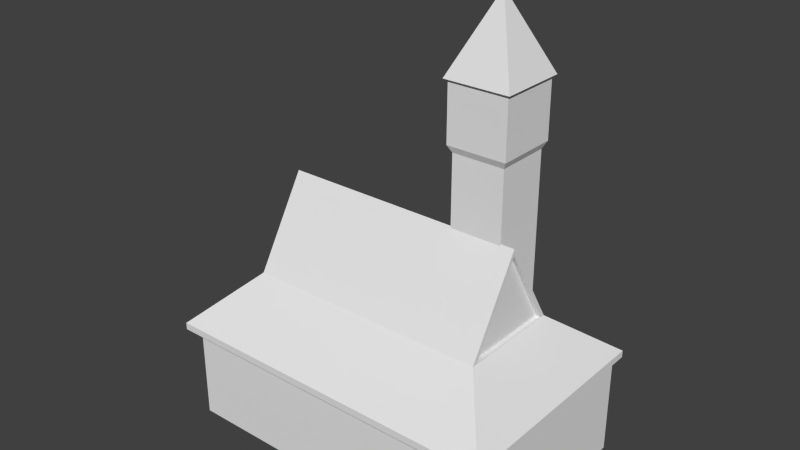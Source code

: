 # Source: Hall.blend  (saved by Blender 2.73.0; exported with 4.5.12 LTS)
import bpy
from mathutils import Matrix  # noqa: F401  (used for matrix-valued properties, if any)

bpy.ops.wm.read_factory_settings(use_empty=True)
scene = bpy.context.scene
scene.name = 'Scene'

# ---- collections
col_collection_1 = bpy.data.collections.new('Collection 1'); scene.collection.children.link(col_collection_1)

# ---- world
world_world = bpy.data.worlds.new('World'); scene.world = world_world
world_world.color = (0.05088, 0.05088, 0.05088)
world_world.use_sun_shadow = False
world_world.sun_shadow_jitter_overblur = 0.0
world_world.cycles.sampling_method = 'MANUAL'
world_world.cycles.sample_map_resolution = 256

# ---- meshes
me_cube_002 = bpy.data.meshes.new('Cube.002')
me_cube_002.from_pydata([(-0.05827, -1.283, 0.5883), (-0.05827, 1.126, 0.5883), (2.267, 1.126, 0.5883), (2.267, -1.283, 0.5883), (-0.05827, -1.283, 7.814), (-0.05827, 1.126, 7.814), (2.267, 1.126, 7.814), (2.267, -1.283, 7.814), (-10.41, -6.195, -1.68), (-10.41, 3.899, -1.68), (5.054, 3.899, -1.68), (5.054, -6.195, -1.68), (-10.41, -6.195, -1.365), (-10.41, 3.899, -1.365), (5.054, 3.899, -1.365), (5.054, -6.195, -1.365), (-10.41, -6.195, -1.365), (-10.41, 3.899, -1.365), (5.054, 3.899, -1.365), (5.054, -6.195, -1.365), (-10.41, -6.195, -1.365), (-10.41, 3.899, -1.365), (5.054, 3.899, -1.365), (5.054, -6.195, -1.365), (-8.167, -3.606, 0.8055), (-8.167, 1.116, 0.8055), (2.86, 1.116, 0.8055), (2.86, -3.606, 0.8055), (-8.167, -3.606, 0.8055), (-8.167, 1.116, 0.8055), (2.86, 1.116, 0.8055), (2.86, -3.606, 0.8055), (-8.167, -3.606, 0.8055), (-8.167, 1.116, 0.8055), (2.86, 1.116, 0.8055), (2.86, -3.606, 0.8055), (-8.167, -1.245, 4.76), (2.86, -1.245, 4.76), (-0.05827, -1.283, 7.814), (-0.05827, 1.126, 7.814), (2.267, 1.126, 7.814), (2.267, -1.283, 7.814), (-0.2154, -1.446, 8.128), (-0.2154, 1.288, 8.128), (2.424, 1.288, 8.128), (2.424, -1.446, 8.128), (-0.2154, -1.446, 10.63), (-0.2154, 1.288, 10.63), (2.424, 1.288, 10.63), (2.424, -1.446, 10.63), (-0.3448, -1.58, 10.71), (-0.3448, 1.422, 10.71), (2.553, 1.422, 10.71), (2.553, -1.58, 10.71), (1.104, -0.07895, 13.95), (-0.05186, 1.288, 8.284), (2.26, 1.288, 8.284), (-0.05186, 1.288, 10.48), (2.26, 1.288, 10.48), (-0.05186, 1.195, 8.284), (2.26, 1.195, 8.284), (-0.05186, 1.195, 10.48), (2.26, 1.195, 10.48), (2.86, 0.8647, 0.8284), (2.86, -3.355, 0.8284), (2.86, -1.245, 4.479), (2.659, 0.8647, 0.8284), (2.659, -3.355, 0.8284), (2.659, -1.245, 4.479), (-8.167, -3.374, 0.8122), (-8.167, 0.8835, 0.8122), (-8.167, -1.245, 4.501), (-7.998, -3.374, 0.8122), (-7.998, 0.8835, 0.8122), (-7.998, -1.245, 4.501), (-10.41, 3.577, -1.365), (-10.41, 3.577, -1.68), (5.054, 3.577, -1.365), (5.054, 3.577, -1.68), (-10.41, 3.577, -1.365), (5.054, 3.577, -1.365), (-10.41, 3.577, -1.365), (5.054, 3.577, -1.365), (-8.167, 0.9654, 0.8055), (2.86, 0.9654, 0.8055), (-8.167, 0.9654, 0.8055), (2.86, 0.9654, 0.8055), (2.86, 0.7303, 0.8284), (2.659, 0.7303, 0.8284), (-8.167, 0.748, 0.8122), (-7.998, 0.748, 0.8122), (-10.41, 2.891, -1.68), (5.054, 2.891, -1.365), (5.054, 2.891, -1.365), (5.054, 2.891, -1.365), (2.86, 0.6445, 0.8055), (2.86, 0.6445, 0.8055), (2.86, 0.95, 1.083), (-8.167, 0.95, 1.083), (2.86, 0.4436, 0.8284), (2.86, 0.7166, 1.085), (2.659, 0.4436, 0.8284), (2.659, 0.7166, 1.085), (-8.167, 0.7341, 1.071), (-7.998, 0.7341, 1.071), (-10.41, 2.891, -1.365), (5.054, 2.891, -1.68), (-10.41, 2.891, -1.365), (-10.41, 2.891, -1.365), (-8.167, 0.6445, 0.8055), (-8.167, 0.6445, 0.8055), (-8.167, 0.4587, 0.8122), (-7.998, 0.4587, 0.8122), (-10.15, 3.899, -1.365), (-10.15, 3.899, -1.68), (-10.15, -6.195, -1.365), (-10.15, -6.195, -1.68), (-10.15, 3.899, -1.365), (-10.15, -6.195, -1.365), (-10.15, 3.899, -1.365), (-10.15, -6.195, -1.365), (-9.956, 3.258, -1.68), (-9.956, 2.573, -1.68), (-9.558, 3.899, -1.365), (-9.558, -6.195, -1.68), (-9.558, 3.899, -1.365), (-9.558, 3.899, -1.365), (-9.367, 3.258, -1.68), (-9.367, 2.573, -1.68), (-9.558, 3.899, -1.68), (-9.558, -6.195, -1.365), (-9.558, -6.195, -1.365), (-9.558, -6.195, -1.365), (-9.956, 3.258, -6.054), (-9.956, 2.573, -6.054), (-9.367, 3.258, -6.054), (-9.367, 2.573, -6.054), (-6.418, 3.258, -1.68), (-6.418, 2.573, -1.68), (-5.829, 3.258, -1.68), (-5.829, 2.573, -1.68), (-6.418, 3.258, -6.054), (-6.418, 2.573, -6.054), (-5.829, 3.258, -6.054), (-5.829, 2.573, -6.054), (-2.757, 3.258, -1.68), (-2.757, 2.573, -1.68), (-2.169, 3.258, -1.68), (-2.169, 2.573, -1.68), (-2.757, 3.258, -6.054), (-2.757, 2.573, -6.054), (-2.169, 3.258, -6.054), (-2.169, 2.573, -6.054)], [], [(4, 5, 1, 0), (5, 6, 2, 1), (6, 7, 3, 2), (7, 4, 0, 3), (0, 1, 2, 3), (4, 7, 41, 38), (75, 13, 9, 76), (123, 14, 10, 129), (92, 15, 11, 106), (115, 12, 8, 116), (127, 129, 10, 78), (130, 15, 19, 131), (131, 19, 23, 132), (77, 14, 18, 80), (113, 13, 17, 117), (105, 12, 16, 107), (20, 120, 132, 23, 27, 24), (80, 18, 22, 82), (117, 17, 21, 119), (107, 16, 20, 108), (24, 27, 35, 32), (82, 22, 26, 84), (22, 126, 119, 21, 25, 26), (108, 20, 24, 109), (27, 24, 28, 31), (26, 25, 29, 30), (84, 26, 34, 86), (26, 25, 33, 34), (109, 24, 32, 110), (37, 35, 64, 65), (32, 35, 37, 36), (97, 98, 36, 37), (98, 33, 70, 103), (38, 41, 45, 42), (7, 6, 40, 41), (6, 5, 39, 40), (5, 4, 38, 39), (42, 45, 49, 46), (41, 40, 44, 45), (40, 39, 43, 44), (39, 38, 42, 43), (46, 49, 53, 50), (45, 44, 48, 49), (43, 47, 57, 55), (43, 42, 46, 47), (49, 48, 52, 53), (48, 47, 51, 52), (47, 46, 50, 51), (50, 53, 54), (53, 52, 54), (52, 51, 54), (51, 50, 54), (55, 57, 61, 59), (48, 44, 56, 58), (47, 48, 58, 57), (44, 43, 55, 56), (60, 59, 61, 62), (58, 56, 60, 62), (57, 58, 62, 61), (56, 55, 59, 60), (65, 64, 67, 68), (97, 37, 65, 100), (86, 34, 63, 87), (101, 88, 66, 102), (100, 65, 68, 102), (87, 63, 66, 88), (103, 70, 73, 104), (32, 36, 71, 69), (110, 32, 69, 111), (104, 112, 72, 74), (69, 71, 74, 72), (111, 69, 72, 112), (70, 89, 90, 73), (33, 85, 89, 70), (99, 87, 88, 101), (96, 86, 87, 99), (25, 83, 85, 33), (95, 84, 86, 96), (21, 81, 83, 25), (94, 82, 84, 95), (17, 79, 81, 21), (93, 80, 82, 94), (13, 75, 79, 17), (92, 77, 80, 93), (128, 127, 78, 106), (14, 77, 78, 10), (105, 75, 76, 91), (12, 105, 91, 8), (124, 128, 106, 11), (15, 92, 93, 19), (19, 93, 94, 23), (23, 94, 95, 27), (27, 95, 96, 35), (35, 96, 99, 64), (64, 99, 101, 67), (89, 111, 112, 90), (73, 90, 112, 104), (85, 110, 111, 89), (71, 103, 104, 74), (63, 100, 102, 66), (67, 101, 102, 68), (34, 97, 100, 63), (36, 98, 103, 71), (34, 33, 98, 97), (83, 109, 110, 85), (81, 108, 109, 83), (79, 107, 108, 81), (75, 105, 107, 79), (77, 92, 106, 78), (8, 91, 122, 116), (91, 76, 121, 122), (125, 117, 119, 126), (123, 113, 117, 125), (16, 118, 120, 20), (12, 115, 118, 16), (76, 9, 114, 121), (130, 115, 116, 124), (13, 113, 114, 9), (15, 130, 124, 11), (14, 123, 125, 18), (18, 125, 126, 22), (116, 122, 128, 124), (127, 128, 136, 135), (118, 131, 132, 120), (115, 130, 131, 118), (121, 114, 129, 127), (113, 123, 129, 114), (134, 133, 135, 136), (128, 122, 134, 136), (121, 127, 135, 133), (122, 121, 133, 134), (139, 140, 144, 143), (142, 141, 143, 144), (140, 138, 142, 144), (137, 139, 143, 141), (138, 137, 141, 142), (147, 148, 152, 151), (150, 149, 151, 152), (148, 146, 150, 152), (145, 147, 151, 149), (146, 145, 149, 150)])
me_cube_002.use_remesh_preserve_volume = False
me_cube_002.use_remesh_preserve_attributes = False
me_cube_002.use_mirror_vertex_groups = False
me_cube_002.update()
me_cube_001 = bpy.data.meshes.new('Cube.001')
me_cube_001.from_pydata([(-7.826, -5.188, -3.43), (-7.826, 3.862, -3.43), (7.17, 3.862, -3.43), (7.17, -5.188, -3.43), (-7.826, -5.188, -2.926), (-7.826, 3.862, -2.926), (7.17, 3.862, -2.926), (7.17, -5.188, -2.926), (2.917, 3.862, -2.926), (2.917, 3.862, -3.43), (2.917, -5.188, -2.926), (2.917, -5.188, -3.43), (-7.826, 0.6326, -2.926), (-7.826, 0.6326, -3.43), (7.17, 0.6326, -2.926), (7.17, 0.6326, -3.43), (2.917, 0.6326, -2.926), (2.917, 0.6326, -3.43), (-7.325, 3.862, -3.43), (-7.325, -5.188, -2.926), (-7.325, 3.862, -2.926), (-7.325, -5.188, -3.43), (-7.325, 0.6326, -3.43), (-7.325, 0.6326, -2.926), (-7.826, -4.723, -3.43), (7.17, -4.723, -2.926), (2.917, -4.723, -2.926), (2.917, -4.723, -3.43), (-7.826, -4.723, -2.926), (7.17, -4.723, -3.43), (-7.325, -4.723, -2.926), (-7.325, -4.723, -3.43), (6.731, 3.862, -2.926), (6.731, -5.188, -3.43), (6.731, 3.862, -3.43), (6.731, -5.188, -2.926), (6.731, 0.6326, -2.926), (6.731, 0.6326, -3.43), (6.731, -4.723, -3.43), (6.731, -4.723, -2.926), (-7.826, 3.445, -2.926), (7.17, 3.445, -3.43), (-7.826, 3.445, -3.43), (7.17, 3.445, -2.926), (2.917, 3.445, -2.926), (2.917, 3.445, -3.43), (-7.325, 3.445, -3.43), (-7.325, 3.445, -2.926), (6.731, 3.445, -2.926), (6.731, 3.445, -3.43), (3.303, 3.862, -3.43), (3.303, -5.188, -2.926), (3.303, 0.6326, -2.926), (3.303, -4.723, -2.926), (3.303, 3.862, -2.926), (3.303, -5.188, -3.43), (3.303, 0.6326, -3.43), (3.303, -4.723, -3.43), (3.303, 3.445, -3.43), (3.303, 3.445, -2.926), (-7.826, 0.2089, -2.926), (7.17, 0.2089, -3.43), (-7.826, 0.2089, -3.43), (7.17, 0.2089, -2.926), (2.917, 0.2089, -2.926), (2.917, 0.2089, -3.43), (-7.325, 0.2089, -2.926), (-7.325, 0.2089, -3.43), (6.731, 0.2089, -3.43), (6.731, 0.2089, -2.926), (3.303, 0.2089, -3.43), (3.303, 0.2089, -2.926), (-7.826, -5.188, 1.164), (7.17, 3.862, 1.164), (7.17, -5.188, 1.164), (2.917, 3.862, 1.164), (2.917, -5.188, 1.164), (-7.826, 0.6326, 1.164), (7.17, 0.6326, 1.164), (2.917, 0.6326, 1.164), (-7.325, -5.188, 1.164), (-7.325, 0.6326, 1.164), (7.17, -4.723, 1.164), (2.917, -4.723, 1.164), (-7.826, -4.723, 1.164), (-7.325, -4.723, 1.164), (6.731, 3.862, 1.164), (6.731, -5.188, 1.164), (6.731, 0.6326, 1.164), (6.731, -4.723, 1.164), (7.17, 3.445, 1.164), (2.917, 3.445, 1.164), (6.731, 3.445, 1.164), (3.303, -5.188, 1.164), (3.303, 0.6326, 1.164), (3.303, -4.723, 1.164), (3.303, 3.862, 1.164), (3.303, 3.445, 1.164), (-7.826, 0.2089, 1.164), (7.17, 0.2089, 1.164), (2.917, 0.2089, 1.164), (-7.325, 0.2089, 1.164), (6.731, 0.2089, 1.164), (3.303, 0.2089, 1.164)], [], [(40, 5, 1, 42), (32, 6, 2, 34), (25, 7, 3, 29), (19, 4, 0, 21), (49, 34, 2, 41), (47, 20, 5, 40), (23, 12, 77, 81), (46, 18, 9, 45), (51, 10, 11, 55), (20, 8, 9, 18), (67, 22, 17, 65), (59, 48, 92, 97), (60, 28, 84, 98), (68, 37, 15, 61), (43, 14, 15, 41), (60, 12, 13, 62), (71, 52, 94, 103), (62, 13, 22, 67), (5, 20, 18, 1), (42, 1, 18, 46), (44, 8, 20, 47), (10, 19, 21, 11), (0, 24, 31, 21), (64, 71, 103, 100), (4, 28, 24, 0), (33, 38, 29, 3), (35, 7, 74, 87), (4, 19, 80, 72), (21, 31, 27, 11), (63, 25, 29, 61), (25, 63, 99, 82), (55, 57, 38, 33), (70, 56, 37, 68), (54, 8, 75, 96), (7, 35, 33, 3), (10, 51, 93, 76), (58, 50, 34, 49), (54, 32, 34, 50), (56, 58, 49, 37), (8, 44, 91, 75), (16, 44, 47, 23), (13, 42, 46, 22), (6, 43, 41, 2), (22, 46, 45, 17), (32, 54, 96, 86), (23, 47, 40, 12), (37, 49, 41, 15), (12, 40, 42, 13), (36, 48, 59, 52), (17, 45, 58, 56), (8, 54, 50, 9), (45, 9, 50, 58), (65, 17, 56, 70), (11, 27, 57, 55), (69, 39, 89, 102), (69, 36, 52, 71), (35, 51, 55, 33), (7, 25, 82, 74), (39, 69, 71, 53), (27, 65, 70, 57), (48, 36, 88, 92), (57, 70, 68, 38), (14, 63, 61, 15), (24, 62, 67, 31), (26, 64, 66, 30), (28, 60, 62, 24), (38, 68, 61, 29), (52, 59, 97, 94), (53, 71, 64, 26), (31, 67, 65, 27), (97, 96, 75, 91), (103, 94, 79, 100), (101, 81, 77, 98), (100, 79, 81, 101), (76, 83, 85, 80), (80, 85, 84, 72), (93, 95, 83, 76), (74, 82, 89, 87), (99, 78, 88, 102), (90, 73, 86, 92), (78, 90, 92, 88), (94, 97, 91, 79), (87, 89, 95, 93), (92, 86, 96, 97), (82, 99, 102, 89), (85, 101, 98, 84), (30, 66, 101, 85), (36, 69, 102, 88), (6, 32, 86, 73), (16, 23, 81, 79), (28, 4, 72, 84), (66, 64, 100, 101), (43, 6, 73, 90), (44, 16, 79, 91), (53, 26, 83, 95), (39, 53, 95, 89), (14, 43, 90, 78), (19, 10, 76, 80), (63, 14, 78, 99), (51, 35, 87, 93), (12, 60, 98, 77), (26, 30, 85, 83)])
me_cube_001.use_remesh_preserve_volume = False
me_cube_001.use_remesh_preserve_attributes = False
me_cube_001.use_mirror_vertex_groups = False
me_cube_001.update()

# ---- objects
ob_cube_001 = bpy.data.objects.new('Cube.001', me_cube_002)
ob_cube = bpy.data.objects.new('Cube', me_cube_001)

# ---- transforms, parenting, visibility, modifiers, constraints
ob_cube_001.location = (1.612, 0.8343, 3.608)
ob_cube_001.scale = (0.5839, 0.5839, 0.5839)
ob_cube_001.lineart.crease_threshold = 0.0
ob_cube.location = (0.2807, 0.5795, 2.021)
ob_cube.scale = (0.5839, 0.5839, 0.5839)
ob_cube.lineart.crease_threshold = 0.0

# ---- collection membership
col_collection_1.objects.link(ob_cube_001)
col_collection_1.objects.link(ob_cube)

# ---- scene / render settings (as saved in the file)
scene.frame_start = 1; scene.frame_end = 250; scene.frame_set(1)
scene.render.engine = 'BLENDER_EEVEE_NEXT'
scene.render.resolution_percentage = 50
scene.render.dither_intensity = 0.0
scene.cycles.use_denoising = False
scene.cycles.samples = 10
scene.cycles.sampling_pattern = 'TABULATED_SOBOL'
scene.cycles.light_sampling_threshold = 0.0
scene.cycles.use_adaptive_sampling = False
scene.cycles.use_light_tree = False
scene.cycles.blur_glossy = 0.0
scene.cycles.pixel_filter_type = 'GAUSSIAN'
scene.cycles.sample_clamp_indirect = 0.0
scene.view_settings.view_transform = 'Standard'
bpy.context.view_layer.update()

# ---- added for rendering (the .blend has no active camera and no usable light): camera, sun
cam_auto = bpy.data.cameras.new('AutoCamera')
cam_auto.lens = 50.0
cam_auto.sensor_width = 36.0
cam_auto.clip_end = 1000.0
ob_auto_camera = bpy.data.objects.new('AutoCamera', cam_auto)
scene.collection.objects.link(ob_auto_camera)
ob_auto_camera.location = (14.7944, -17.5328, 17.6848)
ob_auto_camera.rotation_euler = (1.09748, -7.21219e-08, 0.694738)
scene.camera = ob_auto_camera
light_auto_sun = bpy.data.lights.new('AutoSun', 'SUN')
light_auto_sun.energy = 3.0
light_auto_sun.angle = 0.0523599
ob_auto_sun = bpy.data.objects.new('AutoSun', light_auto_sun)
scene.collection.objects.link(ob_auto_sun)
ob_auto_sun.rotation_euler = (0.872665, 0.174533, 0.523599)
bpy.context.view_layer.update()
